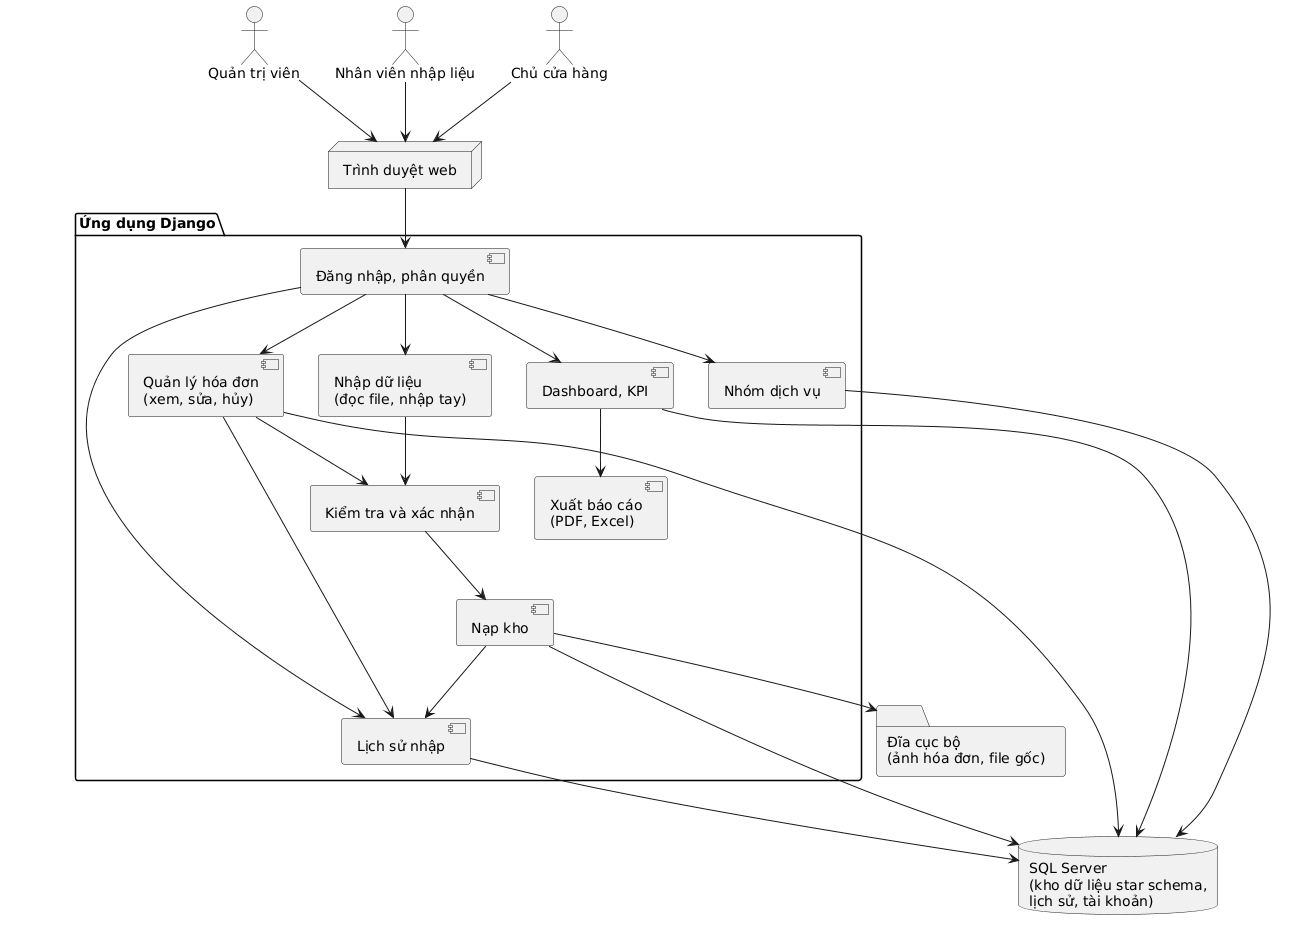

The diagram above was rendered by PlantUML. Its source (embedded in the PNG):
@startuml
actor "Quản trị viên" as QTV
actor "Nhân viên nhập liệu" as NV
actor "Chủ cửa hàng" as CH

node "Trình duyệt web" as Browser

package "Ứng dụng Django" {
  component "Đăng nhập, phân quyền" as Auth
  component "Nhập dữ liệu\n(đọc file, nhập tay)" as Import
  component "Kiểm tra và xác nhận" as Validate
  component "Nạp kho" as Load
  component "Lịch sử nhập" as History
  component "Quản lý hóa đơn\n(xem, sửa, hủy)" as Invoice
  component "Dashboard, KPI" as Dash
  component "Nhóm dịch vụ" as Group
  component "Xuất báo cáo\n(PDF, Excel)" as Export
}

database "SQL Server\n(kho dữ liệu star schema,\nlịch sử, tài khoản)" as DB
folder "Đĩa cục bộ\n(ảnh hóa đơn, file gốc)" as Files

QTV --> Browser
NV --> Browser
CH --> Browser
Browser --> Auth
Auth --> Import
Auth --> History
Auth --> Invoice
Auth --> Dash
Auth --> Group
Import --> Validate
Validate --> Load
Invoice --> Validate
Load --> DB
Load --> Files
Load --> History
Invoice --> DB
Invoice --> History
History --> DB
Dash --> DB
Group --> DB
Dash --> Export
@enduml